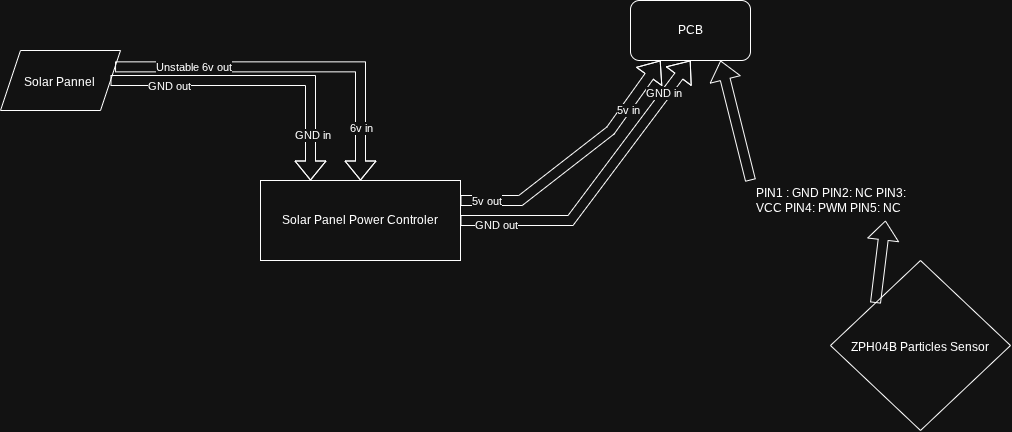

The diagram above was exported from draw.io. Its source (the exported page's mxGraphModel, read from the mxfile embedded in the PNG):
<mxGraphModel dx="1899" dy="567" grid="1" gridSize="10" guides="1" tooltips="1" connect="1" arrows="1" fold="1" page="1" pageScale="1" pageWidth="850" pageHeight="1100" math="0" shadow="0">
  <root>
    <mxCell id="0" />
    <mxCell id="1" parent="0" />
    <mxCell id="xNLcV0wl8lv2evTqMSYY-1" parent="1" style="rounded=0;whiteSpace=wrap;html=1;" value="Solar Panel Power Controler" vertex="1">
      <mxGeometry height="80" width="200" x="-450" y="460" as="geometry" />
    </mxCell>
    <mxCell id="xNLcV0wl8lv2evTqMSYY-2" edge="1" parent="1" source="xNLcV0wl8lv2evTqMSYY-1" style="shape=flexArrow;endArrow=classic;html=1;rounded=0;exitX=1;exitY=0.25;exitDx=0;exitDy=0;entryX=0.25;entryY=1;entryDx=0;entryDy=0;" target="xNLcV0wl8lv2evTqMSYY-6" value="">
      <mxGeometry height="50" relative="1" width="50" x="-0.377" as="geometry">
        <Array as="points">
          <mxPoint x="-190" y="480" />
          <mxPoint x="-100" y="410" />
        </Array>
        <mxPoint x="-330" y="530" as="sourcePoint" />
        <mxPoint x="-40" y="360" as="targetPoint" />
      </mxGeometry>
    </mxCell>
    <mxCell id="xNLcV0wl8lv2evTqMSYY-3" connectable="0" parent="xNLcV0wl8lv2evTqMSYY-2" style="edgeLabel;html=1;align=center;verticalAlign=middle;resizable=0;points=[];" value="5v out" vertex="1">
      <mxGeometry relative="1" x="-0.8077" as="geometry">
        <mxPoint as="offset" />
      </mxGeometry>
    </mxCell>
    <mxCell id="xNLcV0wl8lv2evTqMSYY-7" connectable="0" parent="xNLcV0wl8lv2evTqMSYY-2" style="edgeLabel;html=1;align=center;verticalAlign=middle;resizable=0;points=[];" value="5v in" vertex="1">
      <mxGeometry relative="1" x="0.5458" y="-2" as="geometry">
        <mxPoint as="offset" />
      </mxGeometry>
    </mxCell>
    <mxCell id="xNLcV0wl8lv2evTqMSYY-4" edge="1" parent="1" source="xNLcV0wl8lv2evTqMSYY-1" style="shape=flexArrow;endArrow=classic;html=1;rounded=0;exitX=1;exitY=0.5;exitDx=0;exitDy=0;entryX=0.5;entryY=1;entryDx=0;entryDy=0;" target="xNLcV0wl8lv2evTqMSYY-6" value="">
      <mxGeometry height="50" relative="1" width="50" x="-0.3163" as="geometry">
        <Array as="points">
          <mxPoint x="-140" y="500" />
        </Array>
        <mxPoint x="-330" y="530" as="sourcePoint" />
        <mxPoint x="-20" y="500" as="targetPoint" />
      </mxGeometry>
    </mxCell>
    <mxCell id="xNLcV0wl8lv2evTqMSYY-5" connectable="0" parent="xNLcV0wl8lv2evTqMSYY-4" style="edgeLabel;html=1;align=center;verticalAlign=middle;resizable=0;points=[];" value="GND out" vertex="1">
      <mxGeometry relative="1" x="-0.7759" y="-4" as="geometry">
        <mxPoint as="offset" />
      </mxGeometry>
    </mxCell>
    <mxCell id="xNLcV0wl8lv2evTqMSYY-8" connectable="0" parent="xNLcV0wl8lv2evTqMSYY-4" style="edgeLabel;html=1;align=center;verticalAlign=middle;resizable=0;points=[];" value="GND in" vertex="1">
      <mxGeometry relative="1" x="0.7196" y="3" as="geometry">
        <mxPoint x="1" as="offset" />
      </mxGeometry>
    </mxCell>
    <mxCell id="xNLcV0wl8lv2evTqMSYY-6" parent="1" style="rounded=1;whiteSpace=wrap;html=1;roundedPerimeter=1;" value="PCB" vertex="1">
      <mxGeometry height="60" width="120" x="-80" y="280" as="geometry" />
    </mxCell>
    <mxCell id="xNLcV0wl8lv2evTqMSYY-9" parent="1" style="shape=parallelogram;perimeter=parallelogramPerimeter;whiteSpace=wrap;html=1;shapeInside=1;fixedSize=1;" value="Solar Pannel" vertex="1">
      <mxGeometry height="60" width="120" x="-710" y="330" as="geometry" />
    </mxCell>
    <mxCell id="xNLcV0wl8lv2evTqMSYY-10" edge="1" parent="1" source="xNLcV0wl8lv2evTqMSYY-9" style="shape=flexArrow;endArrow=classic;html=1;rounded=0;exitX=1;exitY=0.25;exitDx=0;exitDy=0;entryX=0.5;entryY=0;entryDx=0;entryDy=0;" target="xNLcV0wl8lv2evTqMSYY-1" value="">
      <mxGeometry height="50" relative="1" width="50" as="geometry">
        <Array as="points">
          <mxPoint x="-350" y="346.36" />
        </Array>
        <mxPoint x="-330" y="530" as="sourcePoint" />
        <mxPoint x="-280" y="480" as="targetPoint" />
      </mxGeometry>
    </mxCell>
    <mxCell id="xNLcV0wl8lv2evTqMSYY-11" connectable="0" parent="xNLcV0wl8lv2evTqMSYY-10" style="edgeLabel;html=1;align=center;verticalAlign=middle;resizable=0;points=[];" value="Unstable 6v out" vertex="1">
      <mxGeometry relative="1" x="-0.563" as="geometry">
        <mxPoint as="offset" />
      </mxGeometry>
    </mxCell>
    <mxCell id="xNLcV0wl8lv2evTqMSYY-14" connectable="0" parent="xNLcV0wl8lv2evTqMSYY-10" style="edgeLabel;html=1;align=center;verticalAlign=middle;resizable=0;points=[];" value="6v in" vertex="1">
      <mxGeometry relative="1" x="0.7104" as="geometry">
        <mxPoint as="offset" />
      </mxGeometry>
    </mxCell>
    <mxCell id="xNLcV0wl8lv2evTqMSYY-12" edge="1" parent="1" source="xNLcV0wl8lv2evTqMSYY-9" style="shape=flexArrow;endArrow=classic;html=1;rounded=0;entryX=0.25;entryY=0;entryDx=0;entryDy=0;" target="xNLcV0wl8lv2evTqMSYY-1" value="">
      <mxGeometry height="50" relative="1" width="50" as="geometry">
        <Array as="points">
          <mxPoint x="-400" y="360" />
        </Array>
        <mxPoint x="-330" y="530" as="sourcePoint" />
        <mxPoint x="-280" y="480" as="targetPoint" />
      </mxGeometry>
    </mxCell>
    <mxCell id="xNLcV0wl8lv2evTqMSYY-13" connectable="0" parent="xNLcV0wl8lv2evTqMSYY-12" style="edgeLabel;html=1;align=center;verticalAlign=middle;resizable=0;points=[];" value="GND out" vertex="1">
      <mxGeometry relative="1" x="-0.6133" y="-5" as="geometry">
        <mxPoint as="offset" />
      </mxGeometry>
    </mxCell>
    <mxCell id="xNLcV0wl8lv2evTqMSYY-15" connectable="0" parent="xNLcV0wl8lv2evTqMSYY-12" style="edgeLabel;html=1;align=center;verticalAlign=middle;resizable=0;points=[];" value="GND in" vertex="1">
      <mxGeometry relative="1" x="0.7" y="1" as="geometry">
        <mxPoint as="offset" />
      </mxGeometry>
    </mxCell>
    <mxCell id="xNLcV0wl8lv2evTqMSYY-16" parent="1" style="rhombus;whiteSpace=wrap;html=1;shapeInside=1;" value="ZPH04B Particles Sensor" vertex="1">
      <mxGeometry height="170" width="180" x="120" y="540" as="geometry" />
    </mxCell>
    <mxCell id="rAu4gT8oblOan1WIUrjB-2" edge="1" parent="1" source="xNLcV0wl8lv2evTqMSYY-17" style="shape=flexArrow;endArrow=classic;html=1;rounded=0;exitX=0;exitY=0;exitDx=0;exitDy=0;entryX=0.75;entryY=1;entryDx=0;entryDy=0;" target="xNLcV0wl8lv2evTqMSYY-6" value="">
      <mxGeometry height="50" relative="1" width="50" as="geometry">
        <mxPoint x="-220" y="490" as="sourcePoint" />
        <mxPoint x="-170" y="440" as="targetPoint" />
      </mxGeometry>
    </mxCell>
    <mxCell id="rAu4gT8oblOan1WIUrjB-3" edge="1" parent="1" source="xNLcV0wl8lv2evTqMSYY-16" style="shape=flexArrow;endArrow=classic;html=1;rounded=0;exitX=0;exitY=0;exitDx=0;exitDy=0;entryX=0.75;entryY=1;entryDx=0;entryDy=0;" target="xNLcV0wl8lv2evTqMSYY-17" value="">
      <mxGeometry height="50" relative="1" width="50" as="geometry">
        <mxPoint x="165" y="583" as="sourcePoint" />
        <mxPoint x="10" y="340" as="targetPoint" />
      </mxGeometry>
    </mxCell>
    <mxCell id="xNLcV0wl8lv2evTqMSYY-17" parent="1" style="text;strokeColor=none;fillColor=none;align=left;verticalAlign=middle;spacingLeft=4;spacingRight=4;overflow=hidden;points=[[0,0.5],[1,0.5]];portConstraint=eastwest;rotatable=0;whiteSpace=wrap;html=1;" value="PIN1 : GND PIN2: NC PIN3: VCC PIN4: PWM PIN5: NC" vertex="1">
      <mxGeometry height="40" width="180" x="40" y="460" as="geometry" />
    </mxCell>
  </root>
</mxGraphModel>